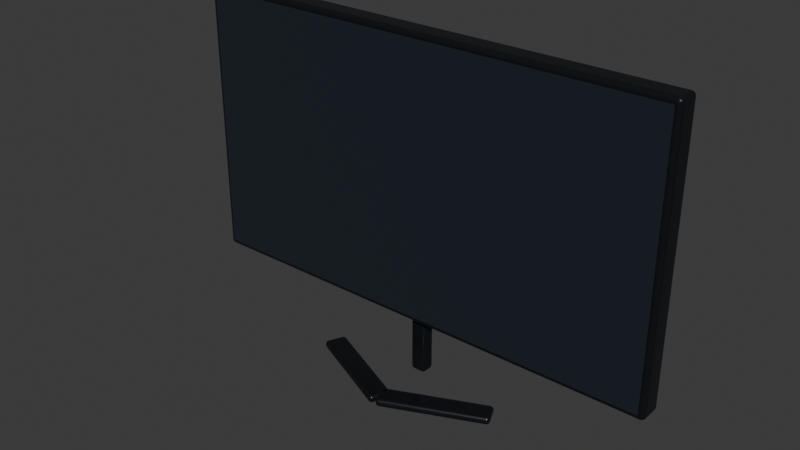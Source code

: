 # Source: monitor_gaming_black.blend  (saved by Blender 4.3.34; exported with 4.5.12 LTS)
import bpy
from mathutils import Matrix  # noqa: F401  (used for matrix-valued properties, if any)

bpy.ops.wm.read_factory_settings(use_empty=True)
scene = bpy.context.scene
scene.name = 'Scene'

# ---- collections
col_collection = bpy.data.collections.new('Collection'); scene.collection.children.link(col_collection)

# ---- materials (node trees are filled in below, after node groups)
mat_anodized_frame_003 = bpy.data.materials.new('Anodized frame.003')
mat_anodized_frame_003.diffuse_color = (0.028, 0.03, 0.037, 1.0)
mat_screen_glass_003 = bpy.data.materials.new('Screen glass.003')
mat_screen_glass_003.diffuse_color = (0.018, 0.024, 0.034, 1.0)
mat_dark_polymer_003 = bpy.data.materials.new('Dark polymer.003')
mat_dark_polymer_003.diffuse_color = (0.025, 0.027, 0.032, 1.0)

# ---- material node trees
mat_anodized_frame_003.use_nodes = True; mat_anodized_frame_003.node_tree.nodes.clear()
_N = mat_anodized_frame_003.node_tree.nodes; _L = mat_anodized_frame_003.node_tree.links
n0 = _N.new('ShaderNodeBsdfPrincipled'); n0.name = 'Principled BSDF'; n0.location = (10, 300)
n0.inputs[0].default_value = (0.028, 0.03, 0.037, 1.0)
n0.inputs[1].default_value = 0.74
n0.inputs[2].default_value = 0.29
n1 = _N.new('ShaderNodeOutputMaterial'); n1.name = 'Material Output'; n1.location = (300, 300)
_L.new(n0.outputs[0], n1.inputs[0])
n1.is_active_output = True
mat_screen_glass_003.use_nodes = True; mat_screen_glass_003.node_tree.nodes.clear()
_N = mat_screen_glass_003.node_tree.nodes; _L = mat_screen_glass_003.node_tree.links
n0 = _N.new('ShaderNodeBsdfPrincipled'); n0.name = 'Principled BSDF'; n0.location = (10, 300)
n0.inputs[0].default_value = (0.018, 0.024, 0.034, 1.0)
n0.inputs[1].default_value = 0.08
n0.inputs[2].default_value = 0.19
n1 = _N.new('ShaderNodeOutputMaterial'); n1.name = 'Material Output'; n1.location = (300, 300)
_L.new(n0.outputs[0], n1.inputs[0])
n1.is_active_output = True
mat_dark_polymer_003.use_nodes = True; mat_dark_polymer_003.node_tree.nodes.clear()
_N = mat_dark_polymer_003.node_tree.nodes; _L = mat_dark_polymer_003.node_tree.links
n0 = _N.new('ShaderNodeBsdfPrincipled'); n0.name = 'Principled BSDF'; n0.location = (10, 300)
n0.inputs[0].default_value = (0.025, 0.027, 0.032, 1.0)
n0.inputs[2].default_value = 0.38
n1 = _N.new('ShaderNodeOutputMaterial'); n1.name = 'Material Output'; n1.location = (300, 300)
_L.new(n0.outputs[0], n1.inputs[0])
n1.is_active_output = True

# ---- world
world_world = bpy.data.worlds.new('World'); scene.world = world_world
world_world.use_nodes = True; world_world.node_tree.nodes.clear()
_N = world_world.node_tree.nodes; _L = world_world.node_tree.links
n0 = _N.new('ShaderNodeOutputWorld'); n0.name = 'World Output'; n0.location = (300, 300)
n1 = _N.new('ShaderNodeBackground'); n1.name = 'Background'; n1.location = (10, 300)
n1.inputs[0].default_value = (0.05088, 0.05088, 0.05088, 1.0)
_L.new(n1.outputs[0], n0.inputs[0])
n0.is_active_output = True
world_world.color = (0.05088, 0.05088, 0.05088)
world_world.sun_shadow_jitter_overblur = 0.0

# ---- meshes
me_cube_019 = bpy.data.meshes.new('Cube.019')
me_cube_019.from_pydata([(-0.271, -0.155, -0.0132), (-0.271, -0.155, 0.0132), (-0.271, 0.155, -0.0132), (-0.271, 0.155, 0.0132), (0.271, -0.155, -0.0132), (0.271, -0.155, 0.0132), (0.271, 0.155, -0.0132), (0.271, 0.155, 0.0132)], [], [(0, 1, 3, 2), (2, 3, 7, 6), (6, 7, 5, 4), (4, 5, 1, 0), (2, 6, 4, 0), (7, 3, 1, 5)])
_uv = me_cube_019.uv_layers.new(name='UVMap')
_uv.uv.foreach_set('vector', [0.375, 0.0, 0.625, 0.0, 0.625, 0.25, 0.375, 0.25, 0.375, 0.25, 0.625, 0.25, 0.625, 0.5, 0.375, 0.5, 0.375, 0.5, 0.625, 0.5, 0.625, 0.75, 0.375, 0.75, 0.375, 0.75, 0.625, 0.75, 0.625, 1.0, 0.375, 1.0, 0.125, 0.5, 0.375, 0.5, 0.375, 0.75, 0.125, 0.75, 0.625, 0.5, 0.875, 0.5, 0.875, 0.75, 0.625, 0.75])
me_cube_019.materials.append(mat_anodized_frame_003)
me_cube_019.update()
me_display_quad_uv_003 = bpy.data.meshes.new('Display quad UV.003')
me_display_quad_uv_003.from_pydata([(0.2641, -0.149, 0.0054), (0.2643, -0.149, 0.0054), (0.2644, -0.1489, 0.0054), (0.2646, -0.1488, 0.0054), (0.2647, -0.1487, 0.0054), (0.2648, -0.1486, 0.0054), (0.2649, -0.1484, 0.0054), (0.265, -0.1483, 0.0054), (0.265, -0.1481, 0.0054), (0.265, 0.1481, 0.0054), (0.265, 0.1483, 0.0054), (0.2649, 0.1484, 0.0054), (0.2648, 0.1486, 0.0054), (0.2647, 0.1487, 0.0054), (0.2646, 0.1488, 0.0054), (0.2644, 0.1489, 0.0054), (0.2643, 0.149, 0.0054), (0.2641, 0.149, 0.0054), (-0.2641, 0.149, 0.0054), (-0.2643, 0.149, 0.0054), (-0.2644, 0.1489, 0.0054), (-0.2646, 0.1488, 0.0054), (-0.2647, 0.1487, 0.0054), (-0.2648, 0.1486, 0.0054), (-0.2649, 0.1484, 0.0054), (-0.265, 0.1483, 0.0054), (-0.265, 0.1481, 0.0054), (-0.265, -0.1481, 0.0054), (-0.265, -0.1483, 0.0054), (-0.2649, -0.1484, 0.0054), (-0.2648, -0.1486, 0.0054), (-0.2647, -0.1487, 0.0054), (-0.2646, -0.1488, 0.0054), (-0.2644, -0.1489, 0.0054), (-0.2643, -0.149, 0.0054), (-0.2641, -0.149, 0.0054)], [], [(0, 1, 2, 3, 4, 5, 6, 7, 8, 9, 10, 11, 12, 13, 14, 15, 16, 17, 18, 19, 20, 21, 22, 23, 24, 25, 26, 27, 28, 29, 30, 31, 32, 33, 34, 35)])
_uv = me_display_quad_uv_003.uv_layers.new(name='UVMap')
_uv.uv.foreach_set('vector', [0.9983, -1.32e-08, 0.9986, 5.804e-05, 0.999, 0.0002299, 0.9992, 0.000509, 0.9995, 0.0008846, 0.9997, 0.001342, 0.9999, 0.001864, 1.0, 0.002431, 1.0, 0.00302, 1.0, 0.997, 1.0, 0.9976, 0.9999, 0.9981, 0.9997, 0.9987, 0.9995, 0.9991, 0.9992, 0.9995, 0.999, 0.9998, 0.9986, 0.9999, 0.9983, 1.0, 0.001698, 1.0, 0.001367, 0.9999, 0.001048, 0.9998, 0.0007547, 0.9995, 0.0004974, 0.9991, 0.0002862, 0.9987, 0.0001292, 0.9981, 3.264e-05, 0.9976, 2.699e-08, 0.997, 2.699e-08, 0.00302, 3.264e-05, 0.002431, 0.0001292, 0.001864, 0.0002862, 0.001342, 0.0004974, 0.0008846, 0.0007547, 0.000509, 0.001048, 0.0002299, 0.001367, 5.804e-05, 0.001698, -1.32e-08])
me_display_quad_uv_003.materials.append(mat_screen_glass_003)
me_display_quad_uv_003.update()
me_cube_020 = bpy.data.meshes.new('Cube.020')
me_cube_020.from_pydata([(-0.27, -0.154, -0.003), (-0.27, -0.154, 0.003), (-0.27, 0.154, -0.003), (-0.27, 0.154, 0.003), (0.27, -0.154, -0.003), (0.27, -0.154, 0.003), (0.27, 0.154, -0.003), (0.27, 0.154, 0.003)], [], [(0, 1, 3, 2), (2, 3, 7, 6), (6, 7, 5, 4), (4, 5, 1, 0), (2, 6, 4, 0), (7, 3, 1, 5)])
_uv = me_cube_020.uv_layers.new(name='UVMap')
_uv.uv.foreach_set('vector', [0.375, 0.0, 0.625, 0.0, 0.625, 0.25, 0.375, 0.25, 0.375, 0.25, 0.625, 0.25, 0.625, 0.5, 0.375, 0.5, 0.375, 0.5, 0.625, 0.5, 0.625, 0.75, 0.375, 0.75, 0.375, 0.75, 0.625, 0.75, 0.625, 1.0, 0.375, 1.0, 0.125, 0.5, 0.375, 0.5, 0.375, 0.75, 0.125, 0.75, 0.625, 0.5, 0.875, 0.5, 0.875, 0.75, 0.625, 0.75])
me_cube_020.materials.append(mat_dark_polymer_003)
me_cube_020.update()
me_cube_021 = bpy.data.meshes.new('Cube.021')
me_cube_021.from_pydata([(-0.009, -0.04, -0.008), (-0.009, -0.04, 0.008), (-0.009, 0.04, -0.008), (-0.009, 0.04, 0.008), (0.009, -0.04, -0.008), (0.009, -0.04, 0.008), (0.009, 0.04, -0.008), (0.009, 0.04, 0.008)], [], [(0, 1, 3, 2), (2, 3, 7, 6), (6, 7, 5, 4), (4, 5, 1, 0), (2, 6, 4, 0), (7, 3, 1, 5)])
_uv = me_cube_021.uv_layers.new(name='UVMap')
_uv.uv.foreach_set('vector', [0.375, 0.0, 0.625, 0.0, 0.625, 0.25, 0.375, 0.25, 0.375, 0.25, 0.625, 0.25, 0.625, 0.5, 0.375, 0.5, 0.375, 0.5, 0.625, 0.5, 0.625, 0.75, 0.375, 0.75, 0.375, 0.75, 0.625, 0.75, 0.625, 1.0, 0.375, 1.0, 0.125, 0.5, 0.375, 0.5, 0.375, 0.75, 0.125, 0.75, 0.625, 0.5, 0.875, 0.5, 0.875, 0.75, 0.625, 0.75])
me_cube_021.materials.append(mat_anodized_frame_003)
me_cube_021.update()
me_cube_023 = bpy.data.meshes.new('Cube.023')
me_cube_023.from_pydata([(-0.06, -0.0045, -0.0125), (-0.06, -0.0045, 0.0125), (-0.06, 0.0045, -0.0125), (-0.06, 0.0045, 0.0125), (0.06, -0.0045, -0.0125), (0.06, -0.0045, 0.0125), (0.06, 0.0045, -0.0125), (0.06, 0.0045, 0.0125)], [], [(0, 1, 3, 2), (2, 3, 7, 6), (6, 7, 5, 4), (4, 5, 1, 0), (2, 6, 4, 0), (7, 3, 1, 5)])
_uv = me_cube_023.uv_layers.new(name='UVMap')
_uv.uv.foreach_set('vector', [0.375, 0.0, 0.625, 0.0, 0.625, 0.25, 0.375, 0.25, 0.375, 0.25, 0.625, 0.25, 0.625, 0.5, 0.375, 0.5, 0.375, 0.5, 0.625, 0.5, 0.625, 0.75, 0.375, 0.75, 0.375, 0.75, 0.625, 0.75, 0.625, 1.0, 0.375, 1.0, 0.125, 0.5, 0.375, 0.5, 0.375, 0.75, 0.125, 0.75, 0.625, 0.5, 0.875, 0.5, 0.875, 0.75, 0.625, 0.75])
me_cube_023.materials.append(mat_anodized_frame_003)
me_cube_023.update()
me_cube_024 = bpy.data.meshes.new('Cube.024')
me_cube_024.from_pydata([(-0.06, -0.0045, -0.0125), (-0.06, -0.0045, 0.0125), (-0.06, 0.0045, -0.0125), (-0.06, 0.0045, 0.0125), (0.06, -0.0045, -0.0125), (0.06, -0.0045, 0.0125), (0.06, 0.0045, -0.0125), (0.06, 0.0045, 0.0125)], [], [(0, 1, 3, 2), (2, 3, 7, 6), (6, 7, 5, 4), (4, 5, 1, 0), (2, 6, 4, 0), (7, 3, 1, 5)])
_uv = me_cube_024.uv_layers.new(name='UVMap')
_uv.uv.foreach_set('vector', [0.375, 0.0, 0.625, 0.0, 0.625, 0.25, 0.375, 0.25, 0.375, 0.25, 0.625, 0.25, 0.625, 0.5, 0.375, 0.5, 0.375, 0.5, 0.625, 0.5, 0.625, 0.75, 0.375, 0.75, 0.375, 0.75, 0.625, 0.75, 0.625, 1.0, 0.375, 1.0, 0.125, 0.5, 0.375, 0.5, 0.375, 0.75, 0.125, 0.75, 0.625, 0.5, 0.875, 0.5, 0.875, 0.75, 0.625, 0.75])
me_cube_024.materials.append(mat_anodized_frame_003)
me_cube_024.update()

# ---- objects
ob_devicerig_root = bpy.data.objects.new('DeviceRig_ROOT', None)
ob_outer_shell = bpy.data.objects.new('Outer shell', me_cube_019)
ob_screensurface = bpy.data.objects.new('ScreenSurface', me_display_quad_uv_003)
ob_front_frame = bpy.data.objects.new('Front frame', me_cube_020)
ob_pedestal_neck = bpy.data.objects.new('Pedestal neck', me_cube_021)
ob_gaming_v_foot = bpy.data.objects.new('Gaming V foot', me_cube_023)
ob_gaming_v_foot_001 = bpy.data.objects.new('Gaming V foot.001', me_cube_024)

# ---- transforms, parenting, visibility, modifiers, constraints
ob_devicerig_root.location = (0.0, 0.0, 0.0)
ob_devicerig_root.rotation_euler = (1.571, 0.0, 0.0)
ob_outer_shell.parent = ob_devicerig_root
ob_outer_shell.location = (0.0, 0.0, -0.0084)
_m = ob_outer_shell.modifiers.new('Machined edge bevel', 'BEVEL')
_m.width = 0.0048
_m.width_pct = 0.0048
_m.segments = 5
_m = ob_outer_shell.modifiers.new('Weighted normals', 'WEIGHTED_NORMAL')
ob_screensurface.parent = ob_devicerig_root
ob_screensurface.location = (0.0, 0.0, 0.0)
ob_front_frame.parent = ob_devicerig_root
ob_front_frame.location = (0.0, 0.0, 0.0012)
_m = ob_front_frame.modifiers.new('Machined edge bevel', 'BEVEL')
_m.width = 0.0027
_m.width_pct = 0.0027
_m.segments = 5
_m = ob_front_frame.modifiers.new('Weighted normals', 'WEIGHTED_NORMAL')
ob_pedestal_neck.parent = ob_devicerig_root
ob_pedestal_neck.location = (0.0, -0.184, -0.0156)
_m = ob_pedestal_neck.modifiers.new('Machined edge bevel', 'BEVEL')
_m.width = 0.004
_m.width_pct = 0.004
_m.segments = 5
_m = ob_pedestal_neck.modifiers.new('Weighted normals', 'WEIGHTED_NORMAL')
ob_gaming_v_foot.parent = ob_devicerig_root
ob_gaming_v_foot.location = (-0.053, -0.224, 0.03)
ob_gaming_v_foot.rotation_euler = (0.0, -0.42, 0.0)
_m = ob_gaming_v_foot.modifiers.new('Machined edge bevel', 'BEVEL')
_m.width = 0.004
_m.width_pct = 0.004
_m.segments = 5
_m = ob_gaming_v_foot.modifiers.new('Weighted normals', 'WEIGHTED_NORMAL')
ob_gaming_v_foot_001.parent = ob_devicerig_root
ob_gaming_v_foot_001.location = (0.053, -0.224, 0.03)
ob_gaming_v_foot_001.rotation_euler = (0.0, 0.42, 0.0)
_m = ob_gaming_v_foot_001.modifiers.new('Machined edge bevel', 'BEVEL')
_m.width = 0.004
_m.width_pct = 0.004
_m.segments = 5
_m = ob_gaming_v_foot_001.modifiers.new('Weighted normals', 'WEIGHTED_NORMAL')

# ---- collection membership
col_collection.objects.link(ob_devicerig_root)
col_collection.objects.link(ob_outer_shell)
col_collection.objects.link(ob_screensurface)
col_collection.objects.link(ob_front_frame)
col_collection.objects.link(ob_pedestal_neck)
col_collection.objects.link(ob_gaming_v_foot)
col_collection.objects.link(ob_gaming_v_foot_001)

# ---- scene / render settings (as saved in the file)
scene.frame_start = 1; scene.frame_end = 250; scene.frame_set(1)
scene.render.engine = 'BLENDER_EEVEE_NEXT'
bpy.context.view_layer.update()

# ---- added for rendering (the .blend has no active camera and no usable light): camera, sun
cam_auto = bpy.data.cameras.new('AutoCamera')
cam_auto.lens = 50.0
cam_auto.sensor_width = 36.0
cam_auto.clip_end = 1000.0
ob_auto_camera = bpy.data.objects.new('AutoCamera', cam_auto)
scene.collection.objects.link(ob_auto_camera)
ob_auto_camera.location = (0.619861, -0.764973, 0.459139)
ob_auto_camera.rotation_euler = (1.09748, -7.21219e-08, 0.694738)
scene.camera = ob_auto_camera
light_auto_sun = bpy.data.lights.new('AutoSun', 'SUN')
light_auto_sun.energy = 3.0
light_auto_sun.angle = 0.0523599
ob_auto_sun = bpy.data.objects.new('AutoSun', light_auto_sun)
scene.collection.objects.link(ob_auto_sun)
ob_auto_sun.rotation_euler = (0.872665, 0.174533, 0.523599)
bpy.context.view_layer.update()
